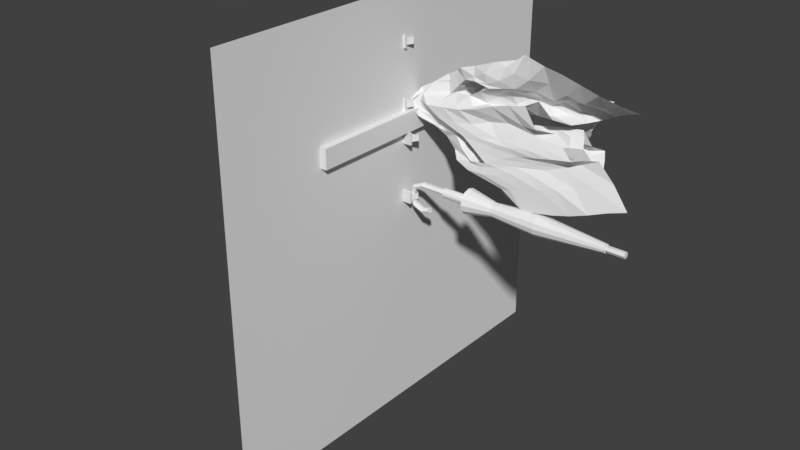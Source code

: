 # Source: coat_hanger_wip.blend  (saved by Blender 2.79.0; exported with 4.5.12 LTS)
import bpy
from mathutils import Matrix  # noqa: F401  (used for matrix-valued properties, if any)

bpy.ops.wm.read_factory_settings(use_empty=True)
scene = bpy.context.scene
scene.name = 'Scene'

# ---- collections
col_collection_1 = bpy.data.collections.new('Collection 1'); scene.collection.children.link(col_collection_1)
col_collection_10 = bpy.data.collections.new('Collection 10'); scene.collection.children.link(col_collection_10)

# ---- world
world_world = bpy.data.worlds.new('World'); scene.world = world_world
world_world.color = (0.05088, 0.05088, 0.05088)
world_world.use_sun_shadow = False
world_world.sun_shadow_jitter_overblur = 0.0
world_world.cycles.sampling_method = 'MANUAL'

# ---- meshes
me_cube_001 = bpy.data.meshes.new('Cube.001')
me_cube_001.from_pydata([(0.0, -0.4937, -0.04624), (0.0, -0.4937, 0.04624), (0.0, 0.4937, -0.04624), (0.0, 0.4937, 0.04624), (0.03, -0.4937, -0.04624), (0.03, -0.4937, 0.04624), (0.03, 0.4937, -0.04624), (0.03, 0.4937, 0.04624)], [], [(0, 1, 3, 2), (2, 3, 7, 6), (6, 7, 5, 4), (4, 5, 1, 0), (2, 6, 4, 0), (7, 3, 1, 5)])
me_cube_001.use_remesh_preserve_volume = False
me_cube_001.use_remesh_preserve_attributes = False
me_cube_001.use_mirror_vertex_groups = False
me_cube_001.update()
me_cube_002 = bpy.data.meshes.new('Cube.002')
me_cube_002.from_pydata([(0.04, -0.0171, -0.01773), (0.04, -0.0171, 0.01773), (0.04, 0.01836, -0.01773), (0.04, 0.01836, 0.01773), (0.03, -0.02709, -0.02772), (0.03, -0.02709, 0.02772), (0.03, 0.02835, -0.02772), (0.03, 0.02835, 0.02772), (0.04, 0.02835, -0.02772), (0.04, -0.02709, -0.02772), (0.04, -0.02709, 0.02772), (0.04, 0.02835, 0.02772), (0.05, -0.0171, -0.01773), (0.05, -0.0171, 0.01773), (0.05, 0.01836, -0.01773), (0.05, 0.01836, 0.01773), (0.06719, 0.01314, -0.04268), (0.06719, 0.01314, -0.03279), (0.06719, -0.01189, -0.04268), (0.06719, -0.01189, -0.03279), (0.08614, 0.01032, -0.01756), (0.08614, -0.009065, -0.01756), (0.09613, -0.009065, -0.01756), (0.09613, 0.01032, -0.01756), (0.07878, 0.009, 0.1001), (0.07406, 0.009, 0.1001), (0.07406, -0.007743, 0.1001), (0.07878, -0.007743, 0.1001)], [], [(8, 6, 7, 11), (0, 9, 8, 2), (4, 9, 10, 5), (17, 20, 23, 16), (12, 14, 15, 13), (7, 5, 10, 11), (1, 10, 9, 0), (15, 3, 25, 24), (2, 8, 11, 3), (3, 11, 10, 1), (3, 15, 14, 2), (0, 12, 13, 1), (8, 9, 4, 6), (2, 14, 17, 16), (12, 0, 18, 19), (0, 2, 16, 18), (14, 12, 19, 17), (18, 22, 21, 19), (6, 4, 5, 7), (16, 23, 22, 18), (19, 21, 20, 17), (23, 20, 21, 22), (13, 15, 24, 27), (3, 1, 26, 25), (1, 13, 27, 26), (27, 24, 25, 26)])
me_cube_002.use_remesh_preserve_volume = False
me_cube_002.use_remesh_preserve_attributes = False
me_cube_002.use_mirror_vertex_groups = False
me_cube_002.update()
me_cylinder = bpy.data.meshes.new('Cylinder')
me_cylinder.from_pydata([(-0.06171, 0.01479, -1.068), (-0.06171, 0.01479, -0.06171), (-0.0489, 0.007396, -1.068), (-0.0489, 0.007396, -0.06171), (-0.0489, -0.007396, -1.068), (-0.0489, -0.007396, -0.06171), (-0.06171, -0.01479, -1.068), (-0.06171, -0.01479, -0.06171), (-0.07452, -0.007396, -1.068), (-0.07452, -0.007396, -0.06171), (-0.07452, 0.007396, -1.068), (-0.07452, 0.007396, -0.06171), (-0.03414, 0.007396, -0.02757), (-0.04319, 0.01479, -0.01851), (-0.03414, -0.007396, -0.02757), (-0.04319, -0.01479, -0.01851), (-0.05225, -0.007396, -0.009454), (-0.05225, 0.007396, -0.009454), (0.0, 0.007396, -0.01281), (0.0, 0.01479, 0.0), (0.0, -0.007396, -0.01281), (0.0, -0.01479, 0.0), (0.0, -0.007396, 0.01281), (0.0, 0.007396, 0.01281), (0.03414, 0.007396, -0.02757), (0.04319, 0.01479, -0.01851), (0.03414, -0.007396, -0.02757), (0.04319, -0.01479, -0.01851), (0.05225, -0.007396, -0.009454), (0.05225, 0.007396, -0.009454), (0.0489, 0.007396, -0.06171), (0.06171, 0.01479, -0.06171), (0.0489, -0.007396, -0.06171), (0.06171, -0.01479, -0.06171), (0.07452, -0.007396, -0.06171), (0.07452, 0.007396, -0.06171), (0.03733, 0.007396, -0.09435), (0.04937, 0.01479, -0.09873), (0.03733, -0.007396, -0.09435), (0.04937, -0.01479, -0.09873), (0.0614, -0.007396, -0.1031), (0.0614, 0.007396, -0.1031)], [], [(0, 1, 3, 2), (2, 3, 5, 4), (4, 5, 7, 6), (6, 7, 9, 8), (9, 7, 15, 16), (8, 9, 11, 10), (10, 11, 1, 0), (0, 2, 4, 6, 8, 10), (17, 16, 22, 23), (5, 3, 12, 14), (11, 9, 16, 17), (3, 1, 13, 12), (7, 5, 14, 15), (1, 11, 17, 13), (18, 19, 25, 24), (15, 14, 20, 21), (12, 13, 19, 18), (13, 17, 23, 19), (16, 15, 21, 22), (14, 12, 18, 20), (29, 28, 34, 35), (19, 23, 29, 25), (22, 21, 27, 28), (20, 18, 24, 26), (23, 22, 28, 29), (21, 20, 26, 27), (30, 31, 37, 36), (27, 26, 32, 33), (24, 25, 31, 30), (25, 29, 35, 31), (28, 27, 33, 34), (26, 24, 30, 32), (36, 37, 41, 40, 39, 38), (31, 35, 41, 37), (34, 33, 39, 40), (32, 30, 36, 38), (35, 34, 40, 41), (33, 32, 38, 39)])
me_cylinder.use_remesh_preserve_volume = False
me_cylinder.use_remesh_preserve_attributes = False
me_cylinder.use_mirror_vertex_groups = False
me_cylinder.update()
me_plane_001 = bpy.data.meshes.new('Plane.001')
me_plane_001.from_pydata([(-1.0, -1.0, 0.0), (1.0, -1.0, 0.0), (-1.0, 1.0, 0.0), (1.0, 1.0, 0.0)], [], [(0, 1, 3, 2)])
me_plane_001.use_remesh_preserve_volume = False
me_plane_001.use_remesh_preserve_attributes = False
me_plane_001.use_mirror_vertex_groups = False
me_plane_001.update()
me_cylinder_001 = bpy.data.meshes.new('Cylinder.001')
me_cylinder_001.from_pydata([(-0.07258, 0.01883, -0.2851), (-0.06171, 0.0222, -0.1807), (-0.08054, 0.01087, -0.2851), (-0.05061, 0.01923, -0.1807), (-0.08345, -9.241e-08, -0.2851), (-0.04248, 0.0111, -0.1807), (-0.08054, -0.01087, -0.2851), (-0.0395, -8.351e-08, -0.1807), (-0.07258, -0.01883, -0.2851), (-0.04248, -0.0111, -0.1807), (-0.06171, -0.02174, -0.2851), (-0.05061, -0.01923, -0.1807), (-0.05083, -0.01883, -0.2851), (-0.06171, -0.0222, -0.1807), (-0.04288, -0.01087, -0.2851), (-0.07281, -0.01923, -0.1807), (-0.03996, -8.325e-08, -0.2851), (-0.08094, -0.0111, -0.1807), (-0.04288, 0.01087, -0.2851), (-0.08391, -9.286e-08, -0.1807), (-0.05083, 0.01883, -0.2851), (-0.08094, 0.0111, -0.1807), (-0.06171, 0.02174, -0.2851), (-0.07281, 0.01923, -0.1807), (-0.06171, 0.05877, -0.3077), (-0.03232, 0.0509, -0.3077), (-0.01081, 0.02939, -0.3077), (-0.002937, -7.972e-08, -0.3077), (-0.01081, -0.02939, -0.3077), (-0.03232, -0.0509, -0.3077), (-0.06171, -0.05877, -0.3077), (-0.09109, -0.0509, -0.3077), (-0.1126, -0.02939, -0.3077), (-0.1205, -1.045e-07, -0.3077), (-0.1126, 0.02939, -0.3077), (-0.09109, 0.0509, -0.3077), (-0.04542, 0.02821, -0.4433), (-0.0335, 0.01629, -0.4433), (-0.02913, -8.252e-08, -0.4433), (-0.0335, -0.01629, -0.4433), (-0.04542, -0.02821, -0.4433), (-0.06171, -0.03257, -0.4433), (-0.07799, -0.02821, -0.4433), (-0.08992, -0.01629, -0.4433), (-0.09428, -9.624e-08, -0.4433), (-0.08992, 0.01629, -0.4433), (-0.07799, 0.02821, -0.4433), (-0.06171, 0.03257, -0.4433), (-0.0376, 0.04176, -0.6643), (-0.01995, 0.02411, -0.6643), (-0.01349, -8.103e-08, -0.6643), (-0.01995, -0.02411, -0.6643), (-0.0376, -0.04176, -0.6643), (-0.06171, -0.04822, -0.6643), (-0.08582, -0.04176, -0.6643), (-0.1035, -0.02411, -0.6643), (-0.1099, -1.013e-07, -0.6643), (-0.1035, 0.02411, -0.6643), (-0.08582, 0.04176, -0.6643), (-0.06171, 0.04822, -0.6643), (-0.06171, 0.01999, -0.9811), (-0.05171, 0.01731, -0.9811), (-0.0444, 0.009995, -0.9811), (-0.04172, 2.267e-09, -0.9811), (-0.0444, -0.009995, -0.9811), (-0.05171, -0.01731, -0.9811), (-0.06171, -0.01999, -0.9811), (-0.0717, -0.01731, -0.9811), (-0.07902, -0.009995, -0.9811), (-0.0817, -6.152e-09, -0.9811), (-0.07902, 0.009995, -0.9811), (-0.0717, 0.01731, -0.9811)], [], [(20, 3, 5, 18), (18, 5, 7, 16), (16, 7, 9, 14), (14, 9, 11, 12), (12, 11, 13, 10), (10, 13, 15, 8), (8, 15, 17, 6), (6, 17, 19, 4), (4, 19, 21, 2), (2, 21, 23, 0), (3, 1, 23, 21, 19, 17, 15, 13, 11, 9, 7, 5), (0, 23, 1, 22), (24, 22, 20, 25), (58, 71, 70, 57), (46, 35, 24, 47), (45, 34, 35, 46), (44, 33, 34, 45), (43, 32, 33, 44), (42, 31, 32, 43), (41, 30, 31, 42), (40, 29, 30, 41), (39, 28, 29, 40), (38, 27, 28, 39), (37, 26, 27, 38), (36, 25, 26, 37), (47, 24, 25, 36), (59, 47, 36, 48), (48, 36, 37, 49), (49, 37, 38, 50), (50, 38, 39, 51), (51, 39, 40, 52), (52, 40, 41, 53), (53, 41, 42, 54), (54, 42, 43, 55), (55, 43, 44, 56), (56, 44, 45, 57), (57, 45, 46, 58), (58, 46, 47, 59), (35, 0, 22, 24), (59, 60, 71, 58), (32, 6, 4, 33), (56, 57, 70, 69), (56, 69, 68, 55), (55, 68, 67, 54), (54, 67, 66, 53), (53, 66, 65, 52), (52, 65, 64, 51), (51, 64, 63, 50), (50, 63, 62, 49), (49, 62, 61, 48), (60, 61, 62, 63, 64, 65, 66, 67, 68, 69, 70, 71), (31, 8, 6, 32), (30, 10, 8, 31), (29, 12, 10, 30), (28, 14, 12, 29), (27, 16, 14, 28), (26, 18, 16, 27), (34, 2, 0, 35), (25, 20, 18, 26), (33, 4, 2, 34), (48, 61, 60, 59), (22, 1, 3, 20)])
me_cylinder_001.use_remesh_preserve_volume = False
me_cylinder_001.use_remesh_preserve_attributes = False
me_cylinder_001.use_mirror_vertex_groups = False
me_cylinder_001.update()
me_cylinder_002 = bpy.data.meshes.new('Cylinder.002')
me_cylinder_002.from_pydata([(0.09269, 0.04579, -0.8654), (0.03941, 0.2318, -0.2777), (0.03063, 0.05177, -0.7772), (0.09007, 0.1815, -0.1699), (0.09411, -0.01493, -0.6614), (0.09186, 0.09599, -0.05811), (0.02908, -0.1253, -0.5551), (0.06724, 0.003734, 0.05888), (0.06473, -0.08312, -0.66), (0.09533, -0.09659, -0.05452), (0.1675, -0.06385, -0.7602), (0.09488, -0.1708, -0.1703), (0.219, -0.09832, -0.8523), (0.06419, -0.2211, -0.2797), (0.09801, -0.1859, -1.02), (0.0782, -0.2962, -0.5103), (0.05245, 0.2001, -1.027), (0.0853, 0.3081, -0.509), (0.1164, 0.1368, -0.2076), (0.07506, 0.09016, -0.08089), (0.07534, 0.01546, 0.07762), (0.1274, -0.07577, -0.06385), (0.1356, -0.1265, -0.1968), (0.07559, 0.1131, -0.7129), (0.04499, 0.162, -0.5637), (0.03111, 0.2119, -0.4241), (0.03091, 0.1828, -0.297), (0.03845, 0.1356, -0.4451), (0.03457, 0.08432, -0.6075), (0.07147, 0.07136, -0.1759), (0.03858, 0.07389, -0.3357), (0.05389, 0.03247, -0.5019), (0.04206, -0.004526, -0.04899), (0.03015, -0.02865, -0.2265), (0.0318, -0.08233, -0.3899), (0.09425, -0.07201, -0.1714), (0.09997, -0.06057, -0.3275), (0.1082, -0.06187, -0.4944), (0.03924, -0.1662, -0.2994), (0.08495, -0.1436, -0.4405), (0.1525, -0.1013, -0.5925), (0.03108, -0.198, -0.4231), (0.09161, -0.1675, -0.5591), (0.1565, -0.1424, -0.7017), (0.03112, -0.3225, -0.5666), (0.0311, -0.2903, -0.7048), (0.04809, -0.2361, -0.8651), (0.03605, 0.3381, -0.5667), (0.03435, 0.3076, -0.7049), (0.035, 0.2554, -0.8668), (0.07008, 0.04752, -0.8202), (0.0498, 0.2075, -0.2109), (0.03097, 0.2251, -0.3532), (0.03095, 0.06594, -0.6925), (0.05845, 0.01846, -0.721), (0.1024, 0.1392, -0.115), (0.06573, 0.004022, -0.5831), (0.02919, -0.03759, -0.6087), (0.07335, 0.05102, 0.01821), (0.0312, -0.1073, -0.4718), (0.03098, -0.1583, -0.6134), (0.09323, -0.03737, 0.004586), (0.091, -0.07178, -0.5788), (0.1192, -0.05748, -0.7144), (0.113, -0.1379, -0.1109), (0.1641, -0.07994, -0.6758), (0.2034, -0.07622, -0.8046), (0.05735, -0.201, -0.2109), (0.1932, -0.1244, -0.7755), (0.1698, -0.1431, -0.9318), (0.04795, -0.2626, -0.3814), (0.07037, -0.2087, -0.9425), (0.04428, 0.225, -0.9457), (0.08549, 0.1202, -0.9421), (0.06328, 0.2686, -0.38), (0.1078, 0.1156, -0.1403), (0.06768, 0.07867, 0.005284), (0.1113, -0.055, 0.01952), (0.1382, -0.1062, -0.1289), (0.06575, 0.0882, -0.07652), (0.09748, 0.1597, -0.1934), (0.1156, -0.1495, -0.1846), (0.1003, -0.08502, -0.05798), (0.04905, 0.005895, 0.051), (0.09059, 0.08096, -0.7879), (0.06371, 0.1381, -0.6362), (0.03498, 0.184, -0.4916), (0.05704, 0.157, -0.2343), (0.03093, 0.1711, -0.3702), (0.04236, 0.1036, -0.5225), (0.08966, 0.0579, -0.1333), (0.03904, 0.0878, -0.2521), (0.04723, 0.0584, -0.4195), (0.08285, -1.084e-07, 0.01621), (0.03484, -0.01754, -0.1414), (0.02746, -0.05149, -0.3095), (0.1039, -0.05595, -0.1281), (0.07305, -0.08561, -0.2519), (0.1176, -0.05607, -0.4085), (0.06591, -0.1517, -0.2318), (0.03497, -0.1536, -0.3737), (0.1281, -0.1256, -0.5122), (0.03107, -0.2128, -0.3511), (0.04509, -0.1764, -0.4933), (0.1136, -0.1412, -0.6306), (0.05565, -0.3224, -0.5228), (0.0311, -0.3049, -0.6281), (0.03614, -0.2655, -0.7862), (0.06274, 0.3323, -0.5251), (0.03427, 0.3223, -0.6283), (0.03475, 0.2849, -0.787), (0.06007, 0.1751, -0.7834), (0.03593, 0.2182, -0.6354), (0.03497, 0.2585, -0.495), (0.09873, -0.1683, -0.7793), (0.0731, -0.2242, -0.6302), (0.03093, -0.2447, -0.4931), (0.1594, -0.1266, -0.6474), (0.08086, -0.157, -0.5017), (0.1304, -0.0672, -0.5437), (0.09961, -0.1081, -0.3812), (0.1783, -0.005487, -0.2957), (0.03187, -0.09822, -0.4545), (0.04565, -0.05256, -0.2894), (0.05516, -0.03739, -0.1201), (0.07251, -0.01281, -0.4498), (0.04656, 0.02472, -0.2874), (0.04279, 0.03981, -0.1191), (0.0386, 0.06013, -0.5553), (0.03975, 0.09545, -0.3869), (0.1755, 0.09681, -0.3479), (0.06226, 0.09923, -0.6599), (0.04343, 0.1548, -0.5047), (0.03489, 0.1753, -0.4316), (0.05327, 0.1214, -0.5821), (0.05991, 0.08088, -0.7422), (0.03483, 0.1295, -0.3129), (0.03812, 0.07777, -0.4704), (0.04668, 0.03881, -0.6389), (0.03912, 0.0351, -0.2033), (0.06794, 0.002085, -0.3668), (0.05159, -0.02839, -0.5311), (0.04226, -0.04184, -0.2042), (0.03565, -0.06823, -0.3741), (0.03309, -0.1194, -0.5373), (0.05389, -0.1204, -0.3142), (0.1183, -0.08232, -0.4601), (0.1269, -0.07109, -0.6301), (0.04301, -0.1655, -0.4336), (0.1203, -0.1347, -0.5741), (0.1774, -0.09986, -0.7268), (0.03853, -0.229, -0.5578), (0.08068, -0.1899, -0.7064), (0.1349, -0.1564, -0.8553), (0.035, 0.2432, -0.559), (0.04129, 0.1957, -0.7093), (0.06823, 0.1494, -0.8641), (0.09857, -0.05326, 0.02117), (0.04795, 0.05942, 0.0008594), (0.1064, -0.1138, -0.1244), (0.09228, 0.1189, -0.1359), (0.04621, 0.2712, -0.4486), (0.04446, -0.2599, -0.4464), (0.05157, -0.1807, -0.2875), (0.086, -0.1052, -0.1815), (0.07169, -0.03682, -0.008649), (0.0825, 0.02364, 0.00905), (0.07334, 0.1071, -0.1875), (0.04504, 0.1902, -0.2885), (0.03495, 0.1934, -0.3596), (0.03509, -0.1712, -0.3617), (0.1446, -0.03609, -0.2122), (0.1191, -0.03771, -0.2528), (0.1553, -0.1432, -0.2587), (0.128, -0.1927, -0.3162), (0.2011, 0.01884, -0.38), (0.101, -0.1073, -0.289), (0.1024, -0.2126, -0.346), (0.0984, -0.1578, -0.3345), (0.1641, -0.08617, -0.2253), (0.1613, -0.02566, -0.3351), (0.2166, -0.1111, -0.3262), (0.2105, -0.1771, -0.3629), (0.2239, 0.03213, -0.4598), (0.1595, -0.08408, -0.3577), (0.166, -0.217, -0.401), (0.1594, -0.1555, -0.3788), (0.2088, -0.07049, -0.3091), (0.1921, -9.645e-06, -0.4134), (0.2426, -0.09557, -0.4164), (0.2314, -0.1418, -0.4411), (0.2425, 0.04529, -0.5295), (0.1802, -0.06388, -0.4403), (0.1982, -0.1921, -0.4774), (0.175, -0.1311, -0.465), (0.2339, -0.04938, -0.3955), (0.203, 0.004152, -0.4887), (0.2687, -0.08631, -0.5032), (0.2566, -0.1235, -0.5251), (0.2586, 0.05391, -0.5891), (0.1808, -0.04168, -0.5094), (0.2212, -0.1671, -0.5481), (0.1935, -0.1119, -0.542), (0.2518, -0.03434, -0.4786), (0.2224, 0.01379, -0.556), (0.2921, -0.0769, -0.5788), (0.2784, -0.1128, -0.6), (0.2755, 0.06545, -0.6404), (0.1988, -0.02796, -0.5774), (0.2516, -0.1521, -0.6195), (0.2139, -0.09264, -0.6087), (0.2676, -0.02195, -0.5509), (0.2371, 0.02741, -0.6139), (0.3114, -0.06689, -0.6412), (0.297, -0.1028, -0.662), (0.2975, 0.06933, -0.6921), (0.2084, -0.01205, -0.6342), (0.2667, -0.1363, -0.6815), (0.2262, -0.08009, -0.6683), (0.2797, -0.008192, -0.6112), (0.2524, 0.03536, -0.6651), (0.3278, -0.05822, -0.6957), (0.315, -0.09231, -0.7153), (0.1431, 0.1384, -0.267), (0.2281, -0.001011, -0.6842), (0.2833, -0.1247, -0.7354), (0.2403, -0.06857, -0.7212), (0.2935, 0.003567, -0.6646), (0.2721, 0.04299, -0.7147), (0.348, -0.05743, -0.7532), (0.3342, -0.08052, -0.7718), (0.2509, 0.0008965, -0.7338), (0.3079, -0.1196, -0.7909), (0.2664, -0.06704, -0.7742), (0.3076, 0.003104, -0.7218), (0.121, 0.1934, -0.3216), (0.1094, 0.04426, -0.2258), (0.1095, 0.05335, -0.2574), (0.1916, 0.09308, -0.4411), (0.09585, 0.2194, -0.3236), (0.07743, 0.1198, -0.2891), (0.08355, 0.154, -0.3318), (0.1327, 0.07738, -0.2413), (0.193, 0.164, -0.3778), (0.1181, 0.02804, -0.3186), (0.1271, 0.04285, -0.3482), (0.2102, 0.09758, -0.5303), (0.15, 0.2186, -0.3948), (0.1089, 0.09341, -0.3712), (0.1313, 0.1563, -0.3866), (0.1614, 0.06729, -0.3324), (0.1819, 0.1329, -0.4619), (0.1266, 0.01328, -0.4085), (0.1237, 0.03612, -0.4366), (0.2273, 0.09661, -0.6082), (0.1621, 0.1966, -0.485), (0.1032, 0.08435, -0.4519), (0.1191, 0.1468, -0.4764), (0.1705, 0.06275, -0.4237), (0.1924, 0.1225, -0.5504), (0.1365, -4.831e-06, -0.4913), (0.1182, 0.02532, -0.5173), (0.2419, 0.091, -0.6723), (0.1688, 0.1782, -0.562), (0.09877, 0.07394, -0.5317), (0.1174, 0.1376, -0.5591), (0.1819, 0.05993, -0.5091), (0.2058, 0.1217, -0.6279), (0.1458, -0.008849, -0.5635), (0.1277, 0.01666, -0.5875), (0.2558, 0.08733, -0.728), (0.1827, 0.1653, -0.6388), (0.0944, 0.06019, -0.6019), (0.1281, 0.1256, -0.6315), (0.1897, 0.0529, -0.5833), (0.2172, 0.1173, -0.692), (0.1564, -0.01725, -0.6244), (0.1452, 0.01534, -0.6462), (0.2819, 0.08502, -0.7831), (0.19, 0.1577, -0.7039), (0.1034, 0.04811, -0.6611), (0.1358, 0.1077, -0.6905), (0.1979, 0.04525, -0.6453), (0.23, 0.1102, -0.7472), (0.1696, -0.02136, -0.678), (0.1426, 0.0006278, -0.6993), (0.1986, 0.1496, -0.7603), (0.1161, 0.03738, -0.7136), (0.1449, 0.1022, -0.7456), (0.2036, 0.04472, -0.7014), (0.2478, 0.108, -0.8044), (0.1915, -0.01956, -0.7297), (0.1599, -0.007032, -0.7536), (0.2169, 0.146, -0.8184), (0.1348, 0.035, -0.7673), (0.1649, 0.1016, -0.8012), (0.217, 0.05143, -0.7584)], [], [(168, 51, 3, 87), (167, 55, 5, 90), (166, 58, 7, 93), (165, 61, 9, 96), (164, 64, 11, 99), (163, 67, 13, 102), (162, 70, 15, 105), (161, 74, 1, 52), (160, 79, 19, 75), (159, 81, 22, 78), (158, 83, 20, 76), (157, 82, 21, 77), (156, 111, 23, 84), (155, 112, 24, 85), (154, 113, 25, 86), (153, 114, 46, 71), (152, 115, 45, 107), (151, 116, 44, 106), (150, 117, 43, 68), (149, 118, 42, 104), (147, 119, 40, 65), (146, 120, 39, 101), (97, 35, 172, 176), (144, 122, 37, 62), (143, 123, 36, 98), (142, 124, 35, 97), (141, 125, 34, 59), (140, 126, 33, 95), (139, 127, 32, 94), (138, 128, 31, 56), (137, 129, 30, 92), (88, 26, 235, 239), (135, 131, 28, 53), (134, 132, 27, 89), (132, 133, 88, 27), (24, 86, 133, 132), (131, 134, 89, 28), (23, 85, 134, 131), (85, 24, 132, 134), (50, 135, 53, 2), (0, 84, 135, 50), (84, 23, 131, 135), (129, 136, 91, 30), (27, 88, 136, 129), (136, 88, 239, 241), (128, 137, 92, 31), (28, 89, 137, 128), (89, 27, 129, 137), (54, 138, 56, 4), (2, 53, 138, 54), (53, 28, 128, 138), (126, 139, 94, 33), (30, 91, 139, 126), (91, 29, 127, 139), (125, 140, 95, 34), (31, 92, 140, 125), (92, 30, 126, 140), (57, 141, 59, 6), (4, 56, 141, 57), (56, 31, 125, 141), (123, 142, 97, 36), (33, 94, 142, 123), (94, 32, 124, 142), (122, 143, 98, 37), (34, 95, 143, 122), (95, 33, 123, 143), (60, 144, 62, 8), (6, 59, 144, 60), (59, 34, 122, 144), (120, 145, 100, 39), (36, 97, 145, 120), (35, 96, 171, 172), (119, 146, 101, 40), (37, 98, 146, 119), (98, 36, 120, 146), (63, 147, 65, 10), (8, 62, 147, 63), (62, 37, 119, 147), (118, 148, 103, 42), (39, 100, 148, 118), (117, 149, 104, 43), (40, 101, 149, 117), (101, 39, 118, 149), (66, 150, 68, 12), (10, 65, 150, 66), (65, 40, 117, 150), (115, 151, 106, 45), (42, 103, 151, 115), (103, 41, 116, 151), (114, 152, 107, 46), (43, 104, 152, 114), (104, 42, 115, 152), (69, 153, 71, 14), (12, 68, 153, 69), (68, 43, 114, 153), (112, 154, 86, 24), (48, 109, 154, 112), (109, 47, 113, 154), (111, 155, 85, 23), (49, 110, 155, 111), (110, 48, 112, 155), (73, 156, 84, 0), (16, 72, 156, 73), (72, 49, 111, 156), (83, 157, 77, 20), (7, 61, 157, 83), (61, 9, 82, 157), (79, 158, 76, 19), (5, 58, 158, 79), (58, 7, 83, 158), (82, 159, 78, 21), (9, 64, 159, 82), (64, 11, 81, 159), (80, 160, 75, 18), (3, 55, 160, 80), (55, 5, 79, 160), (113, 161, 52, 25), (47, 108, 161, 113), (108, 17, 74, 161), (116, 162, 105, 44), (41, 102, 162, 116), (102, 13, 70, 162), (99, 11, 67, 163), (96, 164, 179, 171), (100, 145, 178, 177), (96, 9, 64, 164), (124, 165, 96, 35), (32, 93, 165, 124), (93, 7, 61, 165), (127, 166, 93, 32), (29, 90, 166, 127), (90, 5, 58, 166), (167, 90, 236, 242), (26, 87, 223, 235), (87, 3, 55, 167), (52, 1, 51, 168), (52, 168, 169, 25), (25, 169, 133, 86), (26, 88, 133, 169), (87, 26, 169, 168), (38, 170, 148, 100), (99, 163, 170, 38), (102, 41, 170, 163), (41, 103, 148, 170), (173, 174, 182, 181), (176, 172, 180, 184), (178, 176, 184, 186), (179, 173, 181, 187), (145, 97, 176, 178), (99, 38, 174, 173), (164, 99, 173, 179), (38, 100, 177, 174), (186, 184, 192, 194), (187, 181, 189, 195), (180, 121, 175, 188), (182, 185, 193, 190), (171, 179, 187, 121), (177, 178, 186, 185), (174, 177, 185, 182), (172, 171, 121, 180), (188, 175, 183, 196), (190, 193, 201, 198), (193, 194, 202, 201), (175, 195, 203, 183), (184, 180, 188, 192), (181, 182, 190, 189), (121, 187, 195, 175), (185, 186, 194, 193), (201, 202, 210, 209), (183, 203, 211, 191), (197, 198, 206, 205), (200, 196, 204, 208), (195, 189, 197, 203), (194, 192, 200, 202), (192, 188, 196, 200), (189, 190, 198, 197), (208, 204, 212, 216), (210, 208, 216, 218), (211, 205, 213, 219), (204, 191, 199, 212), (198, 201, 209, 206), (196, 183, 191, 204), (203, 197, 205, 211), (202, 200, 208, 210), (219, 213, 221, 227), (212, 199, 207, 220), (214, 217, 225, 222), (217, 218, 226, 225), (205, 206, 214, 213), (191, 211, 219, 199), (209, 210, 218, 217), (206, 209, 217, 214), (222, 225, 232, 230), (225, 226, 233, 232), (207, 227, 234, 215), (221, 222, 230, 229), (218, 216, 224, 226), (216, 212, 220, 224), (213, 214, 222, 221), (199, 219, 227, 207), (220, 207, 215, 228), (227, 221, 229, 234), (226, 224, 231, 233), (224, 220, 228, 231), (239, 235, 243, 247), (241, 239, 247, 249), (242, 236, 244, 250), (235, 223, 130, 243), (90, 29, 237, 236), (87, 167, 242, 223), (29, 91, 240, 237), (91, 136, 241, 240), (250, 244, 252, 258), (243, 130, 238, 251), (245, 248, 256, 253), (248, 249, 257, 256), (236, 237, 245, 244), (223, 242, 250, 130), (240, 241, 249, 248), (237, 240, 248, 245), (256, 257, 265, 264), (238, 258, 266, 246), (252, 253, 261, 260), (255, 251, 259, 263), (249, 247, 255, 257), (247, 243, 251, 255), (244, 245, 253, 252), (130, 250, 258, 238), (260, 261, 269, 268), (263, 259, 267, 271), (265, 263, 271, 273), (266, 260, 268, 274), (253, 256, 264, 261), (251, 238, 246, 259), (258, 252, 260, 266), (257, 255, 263, 265), (273, 271, 279, 281), (274, 268, 276, 282), (267, 254, 262, 275), (269, 272, 280, 277), (246, 266, 274, 254), (264, 265, 273, 272), (261, 264, 272, 269), (259, 246, 254, 267), (275, 262, 270, 283), (277, 280, 287, 285), (280, 281, 288, 287), (262, 282, 289, 270), (271, 267, 275, 279), (268, 269, 277, 276), (254, 274, 282, 262), (272, 273, 281, 280), (287, 288, 295, 294), (270, 289, 296, 278), (284, 285, 292, 291), (286, 283, 290, 293), (282, 276, 284, 289), (281, 279, 286, 288), (279, 275, 283, 286), (276, 277, 285, 284), (285, 287, 294, 292), (283, 270, 278, 290), (289, 284, 291, 296), (288, 286, 293, 295)])
me_cylinder_002.use_remesh_preserve_volume = False
me_cylinder_002.use_remesh_preserve_attributes = False
me_cylinder_002.use_mirror_vertex_groups = False
me_cylinder_002.update()

# ---- objects
ob_hanger = bpy.data.objects.new('hanger', me_cube_001)
ob_hook_003 = bpy.data.objects.new('hook.003', me_cube_002)
ob_hook_002 = bpy.data.objects.new('hook.002', me_cube_002)
ob_umbrella = bpy.data.objects.new('umbrella', me_cylinder)
ob_hook_001 = bpy.data.objects.new('hook.001', me_cube_002)
ob_hook = bpy.data.objects.new('hook', me_cube_002)
ob_plane = bpy.data.objects.new('Plane', me_plane_001)
ob_fabric = bpy.data.objects.new('fabric', me_cylinder_001)
ob_cylinder = bpy.data.objects.new('Cylinder', me_cylinder_002)

# ---- transforms, parenting, visibility, modifiers, constraints
ob_hanger.location = (0.0, 0.0, 0.0)
ob_hanger.lineart.crease_threshold = 0.0
ob_hook_003.parent = ob_hanger
ob_hook_003.matrix_parent_inverse = Matrix(((1.421e-14, -1.192e-07, -1.0, 0.01541), (1.0, 1.421e-14, 1.192e-07, -0.01), (1.192e-07, -1.0, 1.421e-14, -0.4937), (0.0, 0.0, 0.0, 1.0)))
ob_hook_003.location = (0.0, -0.419, 0.0)
ob_hook_003.lineart.crease_threshold = 0.0
ob_hook_002.parent = ob_hanger
ob_hook_002.matrix_parent_inverse = Matrix(((1.421e-14, -1.192e-07, -1.0, 0.01541), (1.0, 1.421e-14, 1.192e-07, -0.01), (1.192e-07, -1.0, 1.421e-14, -0.4937), (0.0, 0.0, 0.0, 1.0)))
ob_hook_002.location = (0.0, -0.1397, 0.0)
ob_hook_002.lineart.crease_threshold = 0.0
ob_umbrella.parent = ob_hook_002
ob_umbrella.matrix_parent_inverse = Matrix(((1.0, 0.0, 0.0, 0.0), (1.421e-14, 1.0, 1.694e-21, 0.1397), (1.694e-21, -1.421e-14, 1.0, 0.0), (0.0, 0.0, 0.0, 1.0)))
ob_umbrella.location = (0.06777, -0.1404, -0.009126)
ob_umbrella.rotation_euler = (0.0, -0.0, 1.571)
ob_umbrella.lineart.crease_threshold = 0.0
ob_hook_001.parent = ob_hanger
ob_hook_001.matrix_parent_inverse = Matrix(((1.421e-14, -1.192e-07, -1.0, -0.01541), (1.0, 1.421e-14, 1.192e-07, -0.01), (1.192e-07, -1.0, 1.421e-14, 0.4937), (0.0, 0.0, 0.0, 1.0)))
ob_hook_001.location = (0.0, 0.419, 0.0)
ob_hook_001.lineart.crease_threshold = 0.0
ob_hook.parent = ob_hanger
ob_hook.matrix_parent_inverse = Matrix(((1.421e-14, -1.192e-07, -1.0, -0.01541), (1.0, 1.421e-14, 1.192e-07, -0.01), (1.192e-07, -1.0, 1.421e-14, 0.4937), (0.0, 0.0, 0.0, 1.0)))
ob_hook.location = (0.0, 0.1397, 0.0)
ob_hook.lineart.crease_threshold = 0.0
ob_plane.location = (0.0, -0.01343, -0.4147)
ob_plane.rotation_euler = (-0.0, 1.571, 0.0)
ob_plane.hide_viewport = True
ob_plane.lineart.crease_threshold = 0.0
_m = ob_plane.modifiers.new('Collision', 'COLLISION')
ob_fabric.parent = ob_umbrella
ob_fabric.matrix_parent_inverse = Matrix(((-4.371e-08, 1.0, 0.0, 0.0), (-1.0, -4.371e-08, 0.0, 0.0), (0.0, 0.0, 1.0, 0.0), (0.0, 0.0, 0.0, 1.0)))
ob_fabric.location = (0.0, 0.0, 0.0)
ob_fabric.rotation_euler = (0.0, -0.0, 1.571)
ob_fabric.lineart.crease_threshold = 0.0
ob_cylinder.parent = ob_hook_001
ob_cylinder.matrix_parent_inverse = Matrix(((1.0, 0.0, 0.0, 0.0), (1.421e-14, 1.0, 1.694e-21, -0.419), (1.694e-21, -1.421e-14, 1.0, 0.0), (0.0, 0.0, 0.0, 1.0)))
ob_cylinder.location = (0.02833, 0.4119, -0.06074)
ob_cylinder.lineart.crease_threshold = 0.0
_vg = ob_cylinder.vertex_groups.new(name='Group')

# ---- collection membership
col_collection_1.objects.link(ob_hanger)
col_collection_1.objects.link(ob_hook_003)
col_collection_1.objects.link(ob_hook_002)
col_collection_1.objects.link(ob_umbrella)
col_collection_1.objects.link(ob_hook_001)
col_collection_1.objects.link(ob_hook)
col_collection_10.objects.link(ob_plane)
col_collection_10.objects.link(ob_fabric)
col_collection_10.objects.link(ob_cylinder)

# ---- scene / render settings (as saved in the file)
scene.frame_start = 1; scene.frame_end = 250; scene.frame_set(250)
scene.render.engine = 'CYCLES'
scene.render.resolution_percentage = 50
scene.render.dither_intensity = 0.0
scene.cycles.use_denoising = False
scene.cycles.samples = 128
scene.cycles.sampling_pattern = 'TABULATED_SOBOL'
scene.cycles.use_adaptive_sampling = False
scene.cycles.use_light_tree = False
scene.cycles.blur_glossy = 0.0
scene.cycles.sample_clamp_indirect = 0.0
scene.view_settings.view_transform = 'Standard'
bpy.context.view_layer.update()

# ---- added for rendering (the .blend has no active camera and no usable light): camera, sun
cam_auto = bpy.data.cameras.new('AutoCamera')
cam_auto.lens = 50.0
cam_auto.sensor_width = 36.0
cam_auto.clip_end = 1000.0
ob_auto_camera = bpy.data.objects.new('AutoCamera', cam_auto)
scene.collection.objects.link(ob_auto_camera)
ob_auto_camera.location = (2.8382, -3.40585, 1.77694)
ob_auto_camera.rotation_euler = (1.09748, -7.21219e-08, 0.694738)
scene.camera = ob_auto_camera
light_auto_sun = bpy.data.lights.new('AutoSun', 'SUN')
light_auto_sun.energy = 3.0
light_auto_sun.angle = 0.0523599
ob_auto_sun = bpy.data.objects.new('AutoSun', light_auto_sun)
scene.collection.objects.link(ob_auto_sun)
ob_auto_sun.rotation_euler = (0.872665, 0.174533, 0.523599)
bpy.context.view_layer.update()
